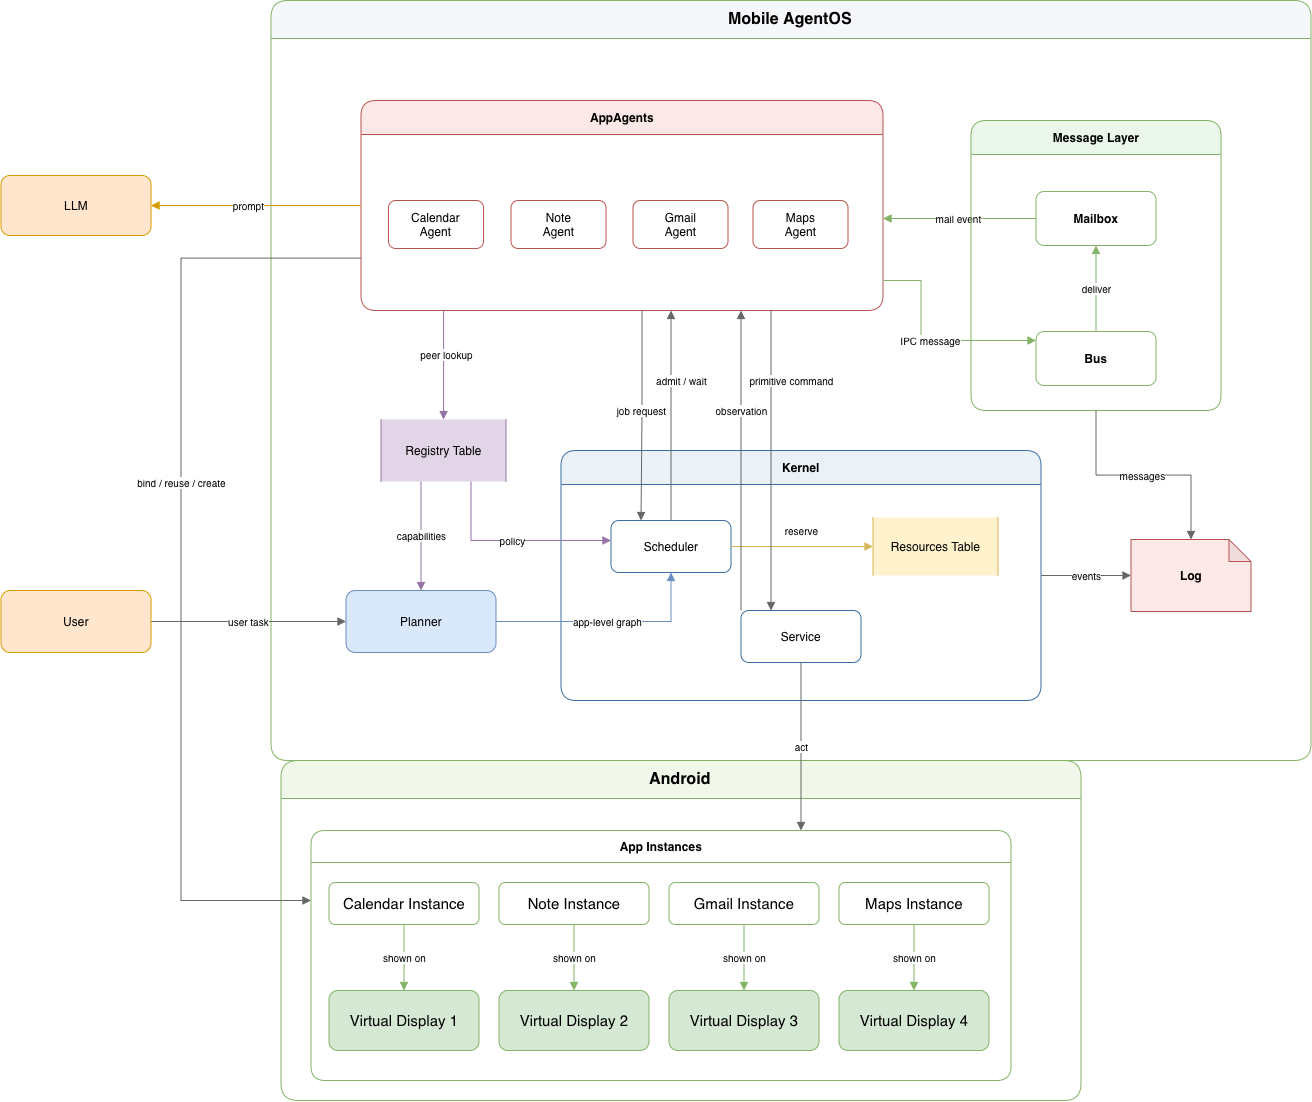

The diagram above was exported from draw.io. Its source (the exported page's mxGraphModel, read from the mxfile embedded in the PNG):
<mxGraphModel dx="2326" dy="2119" grid="1" gridSize="10" guides="1" tooltips="1" connect="1" arrows="1" fold="1" page="1" pageScale="1" pageWidth="827" pageHeight="1169" math="0" shadow="0">
  <root>
    <mxCell id="0" />
    <mxCell id="1" parent="0" />
    <mxCell id="YFT-JRpqyh9CU9cx3HMG-2" parent="1" style="swimlane;whiteSpace=wrap;html=1;rounded=1;startSize=38;fillColor=#F5F7FB;strokeColor=#82B366;fontStyle=1;fontSize=16;" value="Mobile AgentOS" vertex="1">
      <mxGeometry height="760" width="1040" x="230" y="-40" as="geometry" />
    </mxCell>
    <mxCell id="YFT-JRpqyh9CU9cx3HMG-3" parent="YFT-JRpqyh9CU9cx3HMG-2" style="rounded=1;whiteSpace=wrap;html=1;fillColor=#DAE8FC;strokeColor=#6C8EBF;fontStyle=1;fontSize=12;" value="&lt;span style=&quot;font-weight: normal;&quot;&gt;Planner&lt;/span&gt;" vertex="1">
      <mxGeometry height="62" width="150" x="75" y="590" as="geometry" />
    </mxCell>
    <mxCell id="YFT-JRpqyh9CU9cx3HMG-4" parent="YFT-JRpqyh9CU9cx3HMG-2" style="shape=partialRectangle;whiteSpace=wrap;html=1;fillColor=#E1D5E7;strokeColor=#9673A6;fontStyle=1;top=0;bottom=0;fontSize=12;" value="&lt;span style=&quot;font-weight: normal;&quot;&gt;Registry Table&lt;/span&gt;" vertex="1">
      <mxGeometry height="62" width="125" x="110" y="419" as="geometry" />
    </mxCell>
    <mxCell id="YFT-JRpqyh9CU9cx3HMG-11" parent="YFT-JRpqyh9CU9cx3HMG-2" style="swimlane;whiteSpace=wrap;html=1;rounded=1;startSize=34;fillColor=#FCE8E6;strokeColor=#B85450;fontStyle=1;fontSize=12;" value="AppAgents" vertex="1">
      <mxGeometry height="210" width="522" x="90" y="100" as="geometry" />
    </mxCell>
    <mxCell id="YFT-JRpqyh9CU9cx3HMG-12" parent="YFT-JRpqyh9CU9cx3HMG-11" style="rounded=1;whiteSpace=wrap;html=1;fillColor=#FFFFFF;strokeColor=#B85450;fontSize=12;" value="Calendar&lt;div&gt;Agent&lt;/div&gt;" vertex="1">
      <mxGeometry height="48" width="95" x="27.5" y="100" as="geometry" />
    </mxCell>
    <mxCell id="YFT-JRpqyh9CU9cx3HMG-14" parent="YFT-JRpqyh9CU9cx3HMG-11" style="rounded=1;whiteSpace=wrap;html=1;fillColor=#FFFFFF;strokeColor=#B85450;fontSize=12;" value="Gmail&lt;div&gt;Agent&lt;/div&gt;" vertex="1">
      <mxGeometry height="48" width="95" x="272" y="100" as="geometry" />
    </mxCell>
    <mxCell id="YFT-JRpqyh9CU9cx3HMG-15" parent="YFT-JRpqyh9CU9cx3HMG-11" style="rounded=1;whiteSpace=wrap;html=1;fillColor=#FFFFFF;strokeColor=#B85450;fontSize=12;" value="Maps&lt;div&gt;Agent&lt;/div&gt;" vertex="1">
      <mxGeometry height="48" width="95" x="392" y="100" as="geometry" />
    </mxCell>
    <mxCell id="YFT-JRpqyh9CU9cx3HMG-13" parent="YFT-JRpqyh9CU9cx3HMG-11" style="rounded=1;whiteSpace=wrap;html=1;fillColor=#FFFFFF;strokeColor=#B85450;fontSize=12;" value="Note&lt;br&gt;&lt;div&gt;Agent&lt;/div&gt;" vertex="1">
      <mxGeometry height="48" width="95" x="150" y="100" as="geometry" />
    </mxCell>
    <mxCell id="YFT-JRpqyh9CU9cx3HMG-19" edge="1" parent="YFT-JRpqyh9CU9cx3HMG-2" source="YFT-JRpqyh9CU9cx3HMG-4" style="edgeStyle=orthogonalEdgeStyle;rounded=0;orthogonalLoop=1;jettySize=auto;html=1;endArrow=block;fontSize=10;strokeColor=#9673A6;fontSize=10;" target="YFT-JRpqyh9CU9cx3HMG-3" value="capabilities">
      <mxGeometry relative="1" as="geometry">
        <mxPoint as="offset" />
        <Array as="points">
          <mxPoint x="150" y="510" />
          <mxPoint x="150" y="510" />
        </Array>
      </mxGeometry>
    </mxCell>
    <mxCell id="YFT-JRpqyh9CU9cx3HMG-21" edge="1" parent="YFT-JRpqyh9CU9cx3HMG-2" source="YFT-JRpqyh9CU9cx3HMG-11" style="edgeStyle=orthogonalEdgeStyle;rounded=0;orthogonalLoop=1;jettySize=auto;html=1;endArrow=block;fontSize=10;strokeColor=#9673A6;fontSize=10;" target="YFT-JRpqyh9CU9cx3HMG-4" value="peer lookup">
      <mxGeometry relative="1" x="-0.1896" y="3" as="geometry">
        <mxPoint as="offset" />
        <Array as="points">
          <mxPoint x="172.51" y="340" />
          <mxPoint x="172.51" y="340" />
        </Array>
      </mxGeometry>
    </mxCell>
    <mxCell id="YFT-JRpqyh9CU9cx3HMG-48" edge="1" parent="YFT-JRpqyh9CU9cx3HMG-2" source="YFT-JRpqyh9CU9cx3HMG-11" style="edgeStyle=orthogonalEdgeStyle;rounded=0;orthogonalLoop=1;jettySize=auto;html=1;endArrow=block;fontSize=10;strokeColor=#82B366;fontSize=10;fillColor=#000000;" target="YFT-JRpqyh9CU9cx3HMG-16" value="IPC message">
      <mxGeometry relative="1" as="geometry">
        <Array as="points">
          <mxPoint x="650" y="280.03" />
          <mxPoint x="650" y="340.03" />
        </Array>
      </mxGeometry>
    </mxCell>
    <mxCell id="agentos-v3-mailbox-agents" edge="1" parent="YFT-JRpqyh9CU9cx3HMG-2" source="agentos-v3-mailbox" style="edgeStyle=orthogonalEdgeStyle;rounded=0;orthogonalLoop=1;jettySize=auto;html=1;endArrow=block;fontSize=10;strokeColor=#82B366;fontSize=10;fillColor=#EAF7EA;" target="YFT-JRpqyh9CU9cx3HMG-11" value="mail event">
      <mxGeometry relative="1" as="geometry">
        <Array as="points">
          <mxPoint x="650" y="218.03" />
          <mxPoint x="650" y="218.03" />
        </Array>
      </mxGeometry>
    </mxCell>
    <mxCell id="K5qFavDWrJ-qopxkOO9f-1" parent="YFT-JRpqyh9CU9cx3HMG-2" style="swimlane;whiteSpace=wrap;html=1;rounded=1;startSize=34;fillColor=#EAF7EA;strokeColor=#82B366;fontStyle=1;fontSize=12;" value="Message Layer" vertex="1">
      <mxGeometry height="290" width="250" x="700" y="120" as="geometry" />
    </mxCell>
    <mxCell id="agentos-v3-mailbox" parent="K5qFavDWrJ-qopxkOO9f-1" style="rounded=1;whiteSpace=wrap;html=1;fillColor=#FFFFFF;strokeColor=#82B366;fontStyle=1;fontSize=12;" value="Mailbox" vertex="1">
      <mxGeometry height="54" width="120" x="65" y="71" as="geometry" />
    </mxCell>
    <mxCell id="YFT-JRpqyh9CU9cx3HMG-16" parent="K5qFavDWrJ-qopxkOO9f-1" style="rounded=1;whiteSpace=wrap;html=1;fillColor=#FFFFFF;strokeColor=#82B366;fontStyle=1;fontSize=12;" value="Bus" vertex="1">
      <mxGeometry height="54" width="120" x="65" y="211" as="geometry" />
    </mxCell>
    <mxCell id="agentos-v3-bus-mailbox" edge="1" parent="K5qFavDWrJ-qopxkOO9f-1" source="YFT-JRpqyh9CU9cx3HMG-16" style="edgeStyle=orthogonalEdgeStyle;rounded=0;orthogonalLoop=1;jettySize=auto;html=1;endArrow=block;fontSize=10;strokeColor=#82B366;fontSize=10;" target="agentos-v3-mailbox" value="deliver">
      <mxGeometry relative="1" as="geometry" />
    </mxCell>
    <mxCell id="YFT-JRpqyh9CU9cx3HMG-17" parent="YFT-JRpqyh9CU9cx3HMG-2" style="shape=note;whiteSpace=wrap;html=1;backgroundOutline=1;darkOpacity=0.05;fillColor=#FCE8E6;strokeColor=#B85450;fontStyle=1;size=22;fontSize=12;" value="Log" vertex="1">
      <mxGeometry height="72" width="120" x="860" y="539" as="geometry" />
    </mxCell>
    <mxCell id="YFT-JRpqyh9CU9cx3HMG-30" edge="1" parent="YFT-JRpqyh9CU9cx3HMG-2" source="K5qFavDWrJ-qopxkOO9f-1" style="edgeStyle=orthogonalEdgeStyle;rounded=0;orthogonalLoop=1;jettySize=auto;html=1;endArrow=block;fontSize=10;strokeColor=#666666;fontSize=10;" target="YFT-JRpqyh9CU9cx3HMG-17" value="messages">
      <mxGeometry relative="1" as="geometry">
        <mxPoint as="offset" />
      </mxGeometry>
    </mxCell>
    <mxCell id="YFT-JRpqyh9CU9cx3HMG-5" parent="YFT-JRpqyh9CU9cx3HMG-2" style="swimlane;whiteSpace=wrap;html=1;rounded=1;startSize=34;fillColor=#EAF2F8;strokeColor=#3B6EA5;fontStyle=1;fontSize=12;" value="Kernel" vertex="1">
      <mxGeometry height="250" width="480" x="290" y="450" as="geometry" />
    </mxCell>
    <mxCell id="YFT-JRpqyh9CU9cx3HMG-6" parent="YFT-JRpqyh9CU9cx3HMG-5" style="rounded=1;whiteSpace=wrap;html=1;fillColor=#FFFFFF;strokeColor=#3B6EA5;fontSize=12;" value="&lt;font&gt;Scheduler&lt;/font&gt;" vertex="1">
      <mxGeometry height="52" width="120" x="50" y="70" as="geometry" />
    </mxCell>
    <mxCell id="YFT-JRpqyh9CU9cx3HMG-8" parent="YFT-JRpqyh9CU9cx3HMG-5" style="shape=partialRectangle;whiteSpace=wrap;html=1;fillColor=#FFF2CC;strokeColor=#D6B656;top=0;bottom=0;fontSize=12;" value="&lt;font&gt;Resources Table&lt;/font&gt;" vertex="1">
      <mxGeometry height="58" width="125" x="312" y="67" as="geometry" />
    </mxCell>
    <mxCell id="YFT-JRpqyh9CU9cx3HMG-10" edge="1" parent="YFT-JRpqyh9CU9cx3HMG-5" source="YFT-JRpqyh9CU9cx3HMG-6" style="edgeStyle=orthogonalEdgeStyle;rounded=0;orthogonalLoop=1;jettySize=auto;html=1;endArrow=block;fontSize=10;strokeColor=#D6B656;fontSize=10;" target="YFT-JRpqyh9CU9cx3HMG-8" value="reserve">
      <mxGeometry relative="1" x="-0.0141" y="16" as="geometry">
        <mxPoint as="offset" />
      </mxGeometry>
    </mxCell>
    <mxCell id="K5qFavDWrJ-qopxkOO9f-12" parent="YFT-JRpqyh9CU9cx3HMG-5" style="rounded=1;whiteSpace=wrap;html=1;fillColor=#FFFFFF;strokeColor=#3B6EA5;fontSize=12;" value="Service" vertex="1">
      <mxGeometry height="52" width="120" x="180" y="160" as="geometry" />
    </mxCell>
    <mxCell id="YFT-JRpqyh9CU9cx3HMG-18" edge="1" parent="YFT-JRpqyh9CU9cx3HMG-2" source="YFT-JRpqyh9CU9cx3HMG-3" style="edgeStyle=orthogonalEdgeStyle;rounded=0;orthogonalLoop=1;jettySize=auto;html=1;endArrow=block;fontSize=10;strokeColor=#6C8EBF;fontSize=10;" target="YFT-JRpqyh9CU9cx3HMG-6" value="app-level graph">
      <mxGeometry relative="1" x="-0.0044" as="geometry">
        <mxPoint as="offset" />
      </mxGeometry>
    </mxCell>
    <mxCell id="YFT-JRpqyh9CU9cx3HMG-20" edge="1" parent="YFT-JRpqyh9CU9cx3HMG-2" source="YFT-JRpqyh9CU9cx3HMG-4" style="edgeStyle=orthogonalEdgeStyle;rounded=0;orthogonalLoop=1;jettySize=auto;html=1;endArrow=block;fontSize=10;strokeColor=#9673A6;fontSize=10;" target="YFT-JRpqyh9CU9cx3HMG-6" value="policy">
      <mxGeometry relative="1" as="geometry">
        <Array as="points">
          <mxPoint x="200" y="540.03" />
        </Array>
      </mxGeometry>
    </mxCell>
    <mxCell id="YFT-JRpqyh9CU9cx3HMG-96" edge="1" parent="YFT-JRpqyh9CU9cx3HMG-2" style="edgeStyle=orthogonalEdgeStyle;rounded=0;orthogonalLoop=1;jettySize=auto;html=1;endArrow=block;fontSize=10;strokeColor=#666666;fontSize=10;" value="job request">
      <mxGeometry relative="1" x="-0.0521" y="-1" as="geometry">
        <mxPoint as="offset" />
        <Array as="points">
          <mxPoint x="371" y="415" />
          <mxPoint x="370" y="415" />
        </Array>
        <mxPoint x="371" y="310" as="sourcePoint" />
        <mxPoint x="370" y="520" as="targetPoint" />
      </mxGeometry>
    </mxCell>
    <mxCell id="agentos-v3-scheduler-admission" edge="1" parent="YFT-JRpqyh9CU9cx3HMG-2" source="YFT-JRpqyh9CU9cx3HMG-6" style="edgeStyle=orthogonalEdgeStyle;rounded=0;orthogonalLoop=1;jettySize=auto;html=1;endArrow=block;fontSize=10;strokeColor=#666666;fontSize=10;" target="YFT-JRpqyh9CU9cx3HMG-11" value="admit / wait">
      <mxGeometry relative="1" x="0.3333" y="-10" as="geometry">
        <mxPoint as="offset" />
        <Array as="points">
          <mxPoint x="400" y="360" />
          <mxPoint x="400" y="360" />
        </Array>
      </mxGeometry>
    </mxCell>
    <mxCell id="YFT-JRpqyh9CU9cx3HMG-31" edge="1" parent="YFT-JRpqyh9CU9cx3HMG-2" source="YFT-JRpqyh9CU9cx3HMG-5" style="edgeStyle=orthogonalEdgeStyle;rounded=0;orthogonalLoop=1;jettySize=auto;html=1;endArrow=block;fontSize=10;strokeColor=#666666;fontSize=10;" target="YFT-JRpqyh9CU9cx3HMG-17" value="events">
      <mxGeometry relative="1" x="0.0099" as="geometry">
        <mxPoint as="offset" />
      </mxGeometry>
    </mxCell>
    <mxCell id="K5qFavDWrJ-qopxkOO9f-13" edge="1" parent="YFT-JRpqyh9CU9cx3HMG-2" source="K5qFavDWrJ-qopxkOO9f-12" style="edgeStyle=orthogonalEdgeStyle;rounded=0;orthogonalLoop=1;jettySize=auto;html=1;endArrow=block;fontSize=10;strokeColor=#666666;fontSize=10;" target="YFT-JRpqyh9CU9cx3HMG-11" value="observation">
      <mxGeometry relative="1" x="0.3333" as="geometry">
        <mxPoint as="offset" />
        <Array as="points">
          <mxPoint x="470" y="460" />
          <mxPoint x="470" y="460" />
        </Array>
      </mxGeometry>
    </mxCell>
    <mxCell id="K5qFavDWrJ-qopxkOO9f-18" edge="1" parent="YFT-JRpqyh9CU9cx3HMG-2" source="YFT-JRpqyh9CU9cx3HMG-11" style="edgeStyle=orthogonalEdgeStyle;rounded=0;orthogonalLoop=1;jettySize=auto;html=1;endArrow=block;fontSize=10;strokeColor=#666666;fontSize=10;" target="K5qFavDWrJ-qopxkOO9f-12" value="primitive command">
      <mxGeometry relative="1" x="-0.5333" y="20" as="geometry">
        <mxPoint as="offset" />
        <Array as="points">
          <mxPoint x="500" y="460" />
          <mxPoint x="500" y="460" />
        </Array>
      </mxGeometry>
    </mxCell>
    <mxCell id="YFT-JRpqyh9CU9cx3HMG-32" parent="1" style="swimlane;whiteSpace=wrap;html=1;rounded=1;startSize=38;fillColor=#F1F8E9;strokeColor=#82B366;fontStyle=1;fontSize=16;" value="Android" vertex="1">
      <mxGeometry height="340" width="800" x="240" y="720" as="geometry" />
    </mxCell>
    <mxCell id="YFT-JRpqyh9CU9cx3HMG-33" parent="YFT-JRpqyh9CU9cx3HMG-32" style="swimlane;whiteSpace=wrap;html=1;rounded=1;startSize=32;fillColor=#FFFFFF;strokeColor=#82B366;fontStyle=1;fontSize=12;" value="App Instances" vertex="1">
      <mxGeometry height="250" width="700" x="30" y="70" as="geometry" />
    </mxCell>
    <mxCell id="YFT-JRpqyh9CU9cx3HMG-34" parent="YFT-JRpqyh9CU9cx3HMG-33" style="rounded=1;whiteSpace=wrap;html=1;fillColor=#FFFFFF;strokeColor=#82B366;fontSize=12;" value="&lt;font style=&quot;font-size: 15px;&quot;&gt;Calendar Instance&lt;/font&gt;" vertex="1">
      <mxGeometry height="42" width="150" x="18" y="52" as="geometry" />
    </mxCell>
    <mxCell id="YFT-JRpqyh9CU9cx3HMG-35" parent="YFT-JRpqyh9CU9cx3HMG-33" style="rounded=1;whiteSpace=wrap;html=1;fillColor=#FFFFFF;strokeColor=#82B366;fontSize=12;" value="&lt;font style=&quot;font-size: 15px;&quot;&gt;Note Instance&lt;/font&gt;" vertex="1">
      <mxGeometry height="42" width="150" x="188" y="52" as="geometry" />
    </mxCell>
    <mxCell id="YFT-JRpqyh9CU9cx3HMG-36" parent="YFT-JRpqyh9CU9cx3HMG-33" style="rounded=1;whiteSpace=wrap;html=1;fillColor=#FFFFFF;strokeColor=#82B366;fontSize=12;" value="&lt;font style=&quot;font-size: 15px;&quot;&gt;Gmail Instance&lt;/font&gt;" vertex="1">
      <mxGeometry height="42" width="150" x="358" y="52" as="geometry" />
    </mxCell>
    <mxCell id="YFT-JRpqyh9CU9cx3HMG-37" parent="YFT-JRpqyh9CU9cx3HMG-33" style="rounded=1;whiteSpace=wrap;html=1;fillColor=#FFFFFF;strokeColor=#82B366;fontSize=12;" value="&lt;font style=&quot;font-size: 15px;&quot;&gt;Maps Instance&lt;/font&gt;" vertex="1">
      <mxGeometry height="42" width="150" x="528" y="52" as="geometry" />
    </mxCell>
    <mxCell id="YFT-JRpqyh9CU9cx3HMG-38" parent="YFT-JRpqyh9CU9cx3HMG-33" style="rounded=1;whiteSpace=wrap;html=1;fillColor=#D5E8D4;strokeColor=#82B366;fontStyle=1;fontSize=12;" value="&lt;span style=&quot;font-weight: normal;&quot;&gt;&lt;font style=&quot;font-size: 15px;&quot;&gt;Virtual Display 1&lt;/font&gt;&lt;/span&gt;" vertex="1">
      <mxGeometry height="60" width="150" x="18" y="160" as="geometry" />
    </mxCell>
    <mxCell id="YFT-JRpqyh9CU9cx3HMG-39" edge="1" parent="YFT-JRpqyh9CU9cx3HMG-33" source="YFT-JRpqyh9CU9cx3HMG-34" style="edgeStyle=orthogonalEdgeStyle;rounded=0;orthogonalLoop=1;jettySize=auto;html=1;endArrow=block;fontSize=10;strokeColor=#82B366;fontSize=10;" target="YFT-JRpqyh9CU9cx3HMG-38" value="shown on">
      <mxGeometry relative="1" as="geometry" />
    </mxCell>
    <mxCell id="YFT-JRpqyh9CU9cx3HMG-40" edge="1" parent="YFT-JRpqyh9CU9cx3HMG-33" source="YFT-JRpqyh9CU9cx3HMG-35" style="edgeStyle=orthogonalEdgeStyle;rounded=0;orthogonalLoop=1;jettySize=auto;html=1;endArrow=block;fontSize=10;strokeColor=#82B366;fontSize=10;" target="YFT-JRpqyh9CU9cx3HMG-55" value="shown on">
      <mxGeometry relative="1" x="-0.0043" as="geometry">
        <mxPoint as="offset" />
      </mxGeometry>
    </mxCell>
    <mxCell id="YFT-JRpqyh9CU9cx3HMG-41" edge="1" parent="YFT-JRpqyh9CU9cx3HMG-33" source="YFT-JRpqyh9CU9cx3HMG-36" style="edgeStyle=orthogonalEdgeStyle;rounded=0;orthogonalLoop=1;jettySize=auto;html=1;endArrow=block;fontSize=10;strokeColor=#82B366;fontSize=10;" target="YFT-JRpqyh9CU9cx3HMG-56" value="shown on">
      <mxGeometry relative="1" x="-0.0043" as="geometry">
        <mxPoint as="offset" />
      </mxGeometry>
    </mxCell>
    <mxCell id="YFT-JRpqyh9CU9cx3HMG-42" edge="1" parent="YFT-JRpqyh9CU9cx3HMG-33" source="YFT-JRpqyh9CU9cx3HMG-37" style="edgeStyle=orthogonalEdgeStyle;rounded=0;orthogonalLoop=1;jettySize=auto;html=1;endArrow=block;fontSize=10;strokeColor=#82B366;fontSize=10;" target="YFT-JRpqyh9CU9cx3HMG-57" value="shown on">
      <mxGeometry relative="1" x="-0.0043" as="geometry">
        <mxPoint as="offset" />
      </mxGeometry>
    </mxCell>
    <mxCell id="YFT-JRpqyh9CU9cx3HMG-55" parent="YFT-JRpqyh9CU9cx3HMG-33" style="rounded=1;whiteSpace=wrap;html=1;fillColor=#D5E8D4;strokeColor=#82B366;fontStyle=1;fontSize=12;" value="&lt;span style=&quot;font-weight: normal;&quot;&gt;&lt;font style=&quot;font-size: 15px;&quot;&gt;Virtual Display 2&lt;/font&gt;&lt;/span&gt;" vertex="1">
      <mxGeometry height="60" width="150" x="188" y="160" as="geometry" />
    </mxCell>
    <mxCell id="YFT-JRpqyh9CU9cx3HMG-56" parent="YFT-JRpqyh9CU9cx3HMG-33" style="rounded=1;whiteSpace=wrap;html=1;fillColor=#D5E8D4;strokeColor=#82B366;fontStyle=1;fontSize=12;" value="&lt;span style=&quot;font-weight: normal;&quot;&gt;&lt;font style=&quot;font-size: 15px;&quot;&gt;Virtual Display 3&lt;/font&gt;&lt;/span&gt;" vertex="1">
      <mxGeometry height="60" width="150" x="358" y="160" as="geometry" />
    </mxCell>
    <mxCell id="YFT-JRpqyh9CU9cx3HMG-57" parent="YFT-JRpqyh9CU9cx3HMG-33" style="rounded=1;whiteSpace=wrap;html=1;fillColor=#D5E8D4;strokeColor=#82B366;fontStyle=1;fontSize=12;" value="&lt;span style=&quot;font-weight: normal;&quot;&gt;&lt;font style=&quot;font-size: 15px;&quot;&gt;Virtual Display 4&lt;/font&gt;&lt;/span&gt;" vertex="1">
      <mxGeometry height="60" width="150" x="528" y="160" as="geometry" />
    </mxCell>
    <mxCell id="YFT-JRpqyh9CU9cx3HMG-43" edge="1" parent="1" source="YFT-JRpqyh9CU9cx3HMG-74" style="edgeStyle=orthogonalEdgeStyle;rounded=0;orthogonalLoop=1;jettySize=auto;html=1;endArrow=block;fontSize=10;strokeColor=#666666;fontSize=10;" target="YFT-JRpqyh9CU9cx3HMG-3" value="user task">
      <mxGeometry relative="1" as="geometry">
        <mxPoint as="offset" />
      </mxGeometry>
    </mxCell>
    <mxCell id="YFT-JRpqyh9CU9cx3HMG-72" edge="1" parent="1" source="YFT-JRpqyh9CU9cx3HMG-11" style="edgeStyle=orthogonalEdgeStyle;rounded=0;orthogonalLoop=1;jettySize=auto;html=1;endArrow=block;fontSize=10;strokeColor=#D79B00;fillColor=#fff2cc;fontSize=10;" target="YFT-JRpqyh9CU9cx3HMG-73" value="prompt">
      <mxGeometry relative="1" x="0.0714" as="geometry">
        <mxPoint as="offset" />
      </mxGeometry>
    </mxCell>
    <mxCell id="YFT-JRpqyh9CU9cx3HMG-73" parent="1" style="rounded=1;whiteSpace=wrap;html=1;fillColor=#FFE6CC;strokeColor=#D79B00;fontStyle=1;fontSize=12;" value="&lt;span style=&quot;font-weight: 400;&quot;&gt;LLM&lt;/span&gt;" vertex="1">
      <mxGeometry height="60" width="150" x="-40" y="135" as="geometry" />
    </mxCell>
    <mxCell id="YFT-JRpqyh9CU9cx3HMG-74" parent="1" style="rounded=1;whiteSpace=wrap;html=1;fillColor=#FFE6CC;strokeColor=#D79B00;fontStyle=1;fontSize=12;" value="&lt;span style=&quot;font-weight: 400;&quot;&gt;User&lt;/span&gt;" vertex="1">
      <mxGeometry height="62" width="150" x="-40" y="550" as="geometry" />
    </mxCell>
    <mxCell id="YFT-JRpqyh9CU9cx3HMG-44" edge="1" parent="1" source="YFT-JRpqyh9CU9cx3HMG-11" style="edgeStyle=orthogonalEdgeStyle;rounded=0;orthogonalLoop=1;jettySize=auto;html=1;endArrow=block;fontSize=10;strokeColor=#666666;fontSize=10;" target="YFT-JRpqyh9CU9cx3HMG-33" value="bind / reuse / create">
      <mxGeometry relative="1" x="-0.1512" as="geometry">
        <mxPoint as="offset" />
        <Array as="points">
          <mxPoint x="140" y="217.5" />
          <mxPoint x="140" y="860" />
        </Array>
      </mxGeometry>
    </mxCell>
    <mxCell id="K5qFavDWrJ-qopxkOO9f-14" edge="1" parent="1" source="K5qFavDWrJ-qopxkOO9f-12" style="edgeStyle=orthogonalEdgeStyle;rounded=0;orthogonalLoop=1;jettySize=auto;html=1;endArrow=block;fontSize=10;strokeColor=#666666;fontSize=10;" target="YFT-JRpqyh9CU9cx3HMG-33" value="act">
      <mxGeometry relative="1" as="geometry">
        <Array as="points">
          <mxPoint x="760" y="760" />
          <mxPoint x="760" y="760" />
        </Array>
      </mxGeometry>
    </mxCell>
  </root>
</mxGraphModel>